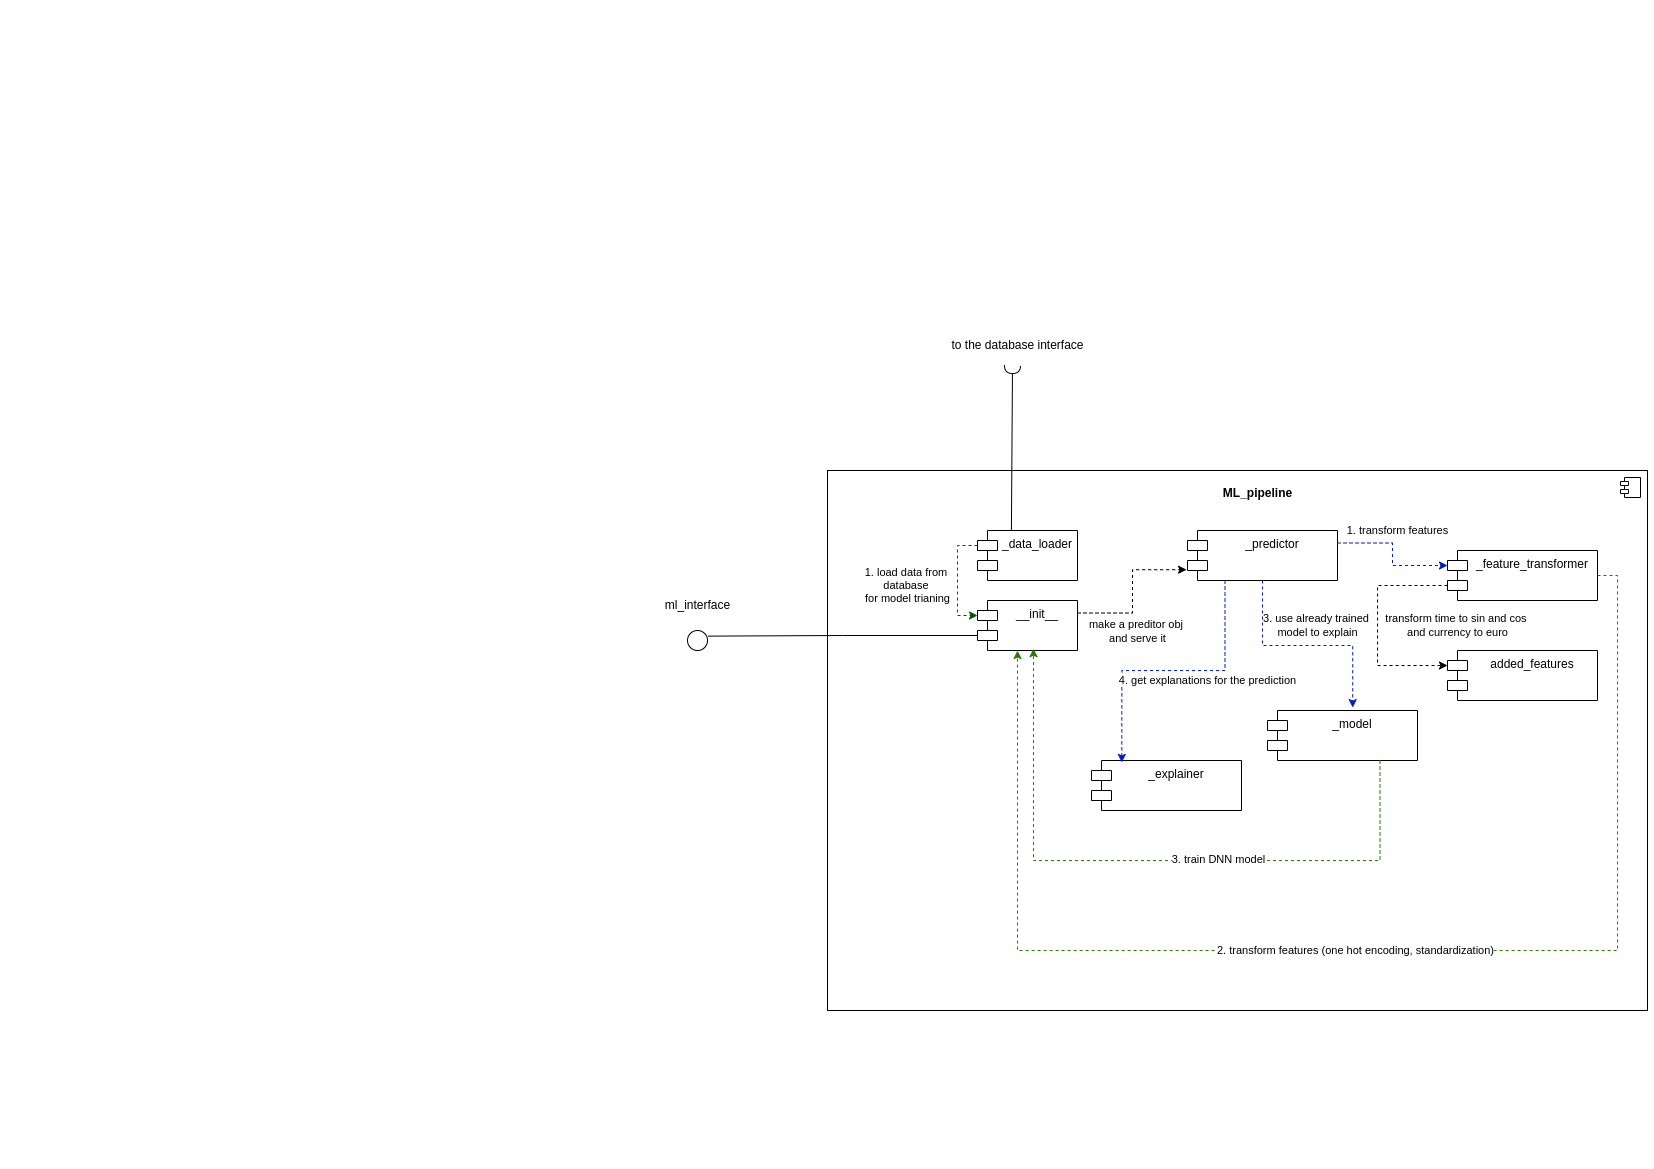

The diagram above was exported from draw.io. Its source (the exported page's mxGraphModel, read from the mxfile embedded in the PNG):
<mxGraphModel dx="2197" dy="733" grid="1" gridSize="10" guides="1" tooltips="1" connect="1" arrows="1" fold="1" page="1" pageScale="1" pageWidth="827" pageHeight="1169" math="0" shadow="0">
  <root>
    <mxCell id="0" />
    <mxCell id="1" parent="0" />
    <mxCell id="nCmbng2tLGyNy7iodJuA-1" value="" style="html=1;dropTarget=0;whiteSpace=wrap;" vertex="1" parent="1">
      <mxGeometry y="470" width="820" height="540" as="geometry" />
    </mxCell>
    <mxCell id="nCmbng2tLGyNy7iodJuA-2" value="" style="shape=module;jettyWidth=8;jettyHeight=4;" vertex="1" parent="nCmbng2tLGyNy7iodJuA-1">
      <mxGeometry x="1" width="20" height="20" relative="1" as="geometry">
        <mxPoint x="-27" y="7" as="offset" />
      </mxGeometry>
    </mxCell>
    <mxCell id="nCmbng2tLGyNy7iodJuA-3" value="ML_pipeline" style="text;align=center;fontStyle=1;verticalAlign=middle;spacingLeft=3;spacingRight=3;strokeColor=none;rotatable=0;points=[[0,0.5],[1,0.5]];portConstraint=eastwest;html=1;" vertex="1" parent="1">
      <mxGeometry x="390" y="480" width="80" height="26" as="geometry" />
    </mxCell>
    <mxCell id="cL6G_qpkYWL92CXqIF7x-1" value="_data_loader" style="shape=module;align=left;spacingLeft=20;align=center;verticalAlign=top;whiteSpace=wrap;html=1;" vertex="1" parent="1">
      <mxGeometry x="150" y="530" width="100" height="50" as="geometry" />
    </mxCell>
    <mxCell id="cL6G_qpkYWL92CXqIF7x-2" value="__init__" style="shape=module;align=left;spacingLeft=20;align=center;verticalAlign=top;whiteSpace=wrap;html=1;" vertex="1" parent="1">
      <mxGeometry x="150" y="600" width="100" height="50" as="geometry" />
    </mxCell>
    <mxCell id="k7Yhhj7_UbwRAlJ7eEqs-3" style="edgeStyle=orthogonalEdgeStyle;rounded=0;orthogonalLoop=1;jettySize=auto;html=1;exitX=1;exitY=0.5;exitDx=0;exitDy=0;fillColor=#60a917;strokeColor=#2D7600;dashed=1;" edge="1" parent="1" source="cL6G_qpkYWL92CXqIF7x-3">
      <mxGeometry relative="1" as="geometry">
        <mxPoint x="190" y="650" as="targetPoint" />
        <Array as="points">
          <mxPoint x="790" y="575" />
          <mxPoint x="790" y="950" />
          <mxPoint x="190" y="950" />
          <mxPoint x="190" y="650" />
        </Array>
      </mxGeometry>
    </mxCell>
    <mxCell id="k7Yhhj7_UbwRAlJ7eEqs-4" value="2. transform features (one hot encoding, standardization)" style="edgeLabel;html=1;align=center;verticalAlign=middle;resizable=0;points=[];" vertex="1" connectable="0" parent="k7Yhhj7_UbwRAlJ7eEqs-3">
      <mxGeometry x="0.0157" relative="1" as="geometry">
        <mxPoint as="offset" />
      </mxGeometry>
    </mxCell>
    <mxCell id="cL6G_qpkYWL92CXqIF7x-3" value="_feature_transformer" style="shape=module;align=left;spacingLeft=20;align=center;verticalAlign=top;whiteSpace=wrap;html=1;" vertex="1" parent="1">
      <mxGeometry x="620" y="550" width="150" height="50" as="geometry" />
    </mxCell>
    <mxCell id="cL6G_qpkYWL92CXqIF7x-4" value="added_features" style="shape=module;align=left;spacingLeft=20;align=center;verticalAlign=top;whiteSpace=wrap;html=1;" vertex="1" parent="1">
      <mxGeometry x="620" y="650" width="150" height="50" as="geometry" />
    </mxCell>
    <mxCell id="cL6G_qpkYWL92CXqIF7x-5" value="_explainer" style="shape=module;align=left;spacingLeft=20;align=center;verticalAlign=top;whiteSpace=wrap;html=1;" vertex="1" parent="1">
      <mxGeometry x="264" y="760" width="150" height="50" as="geometry" />
    </mxCell>
    <mxCell id="cL6G_qpkYWL92CXqIF7x-6" value="_model" style="shape=module;align=left;spacingLeft=20;align=center;verticalAlign=top;whiteSpace=wrap;html=1;" vertex="1" parent="1">
      <mxGeometry x="440" y="710" width="150" height="50" as="geometry" />
    </mxCell>
    <mxCell id="cL6G_qpkYWL92CXqIF7x-7" value="_predictor" style="shape=module;align=left;spacingLeft=20;align=center;verticalAlign=top;whiteSpace=wrap;html=1;" vertex="1" parent="1">
      <mxGeometry x="360" y="530" width="150" height="50" as="geometry" />
    </mxCell>
    <mxCell id="cL6G_qpkYWL92CXqIF7x-8" value="" style="rounded=0;orthogonalLoop=1;jettySize=auto;html=1;endArrow=halfCircle;endFill=0;endSize=6;strokeWidth=1;sketch=0;fontSize=12;curved=1;exitX=0.339;exitY=0.007;exitDx=0;exitDy=0;exitPerimeter=0;" edge="1" target="cL6G_qpkYWL92CXqIF7x-9" parent="1" source="cL6G_qpkYWL92CXqIF7x-1">
      <mxGeometry relative="1" as="geometry">
        <mxPoint x="185" y="460" as="sourcePoint" />
      </mxGeometry>
    </mxCell>
    <mxCell id="cL6G_qpkYWL92CXqIF7x-9" value="" style="ellipse;whiteSpace=wrap;html=1;align=center;aspect=fixed;fillColor=none;strokeColor=none;resizable=0;perimeter=centerPerimeter;rotatable=0;allowArrows=0;points=[];outlineConnect=1;" vertex="1" parent="1">
      <mxGeometry x="180" y="360" width="10" height="10" as="geometry" />
    </mxCell>
    <mxCell id="cL6G_qpkYWL92CXqIF7x-10" value="to the database interface" style="text;html=1;align=center;verticalAlign=middle;resizable=0;points=[];autosize=1;strokeColor=none;fillColor=none;" vertex="1" parent="1">
      <mxGeometry x="110" y="330" width="160" height="30" as="geometry" />
    </mxCell>
    <mxCell id="cL6G_qpkYWL92CXqIF7x-13" style="edgeStyle=orthogonalEdgeStyle;rounded=0;orthogonalLoop=1;jettySize=auto;html=1;exitX=1;exitY=0.25;exitDx=0;exitDy=0;entryX=0;entryY=0;entryDx=0;entryDy=15;entryPerimeter=0;dashed=1;fillColor=#0050ef;strokeColor=#001DBC;" edge="1" parent="1" source="cL6G_qpkYWL92CXqIF7x-7" target="cL6G_qpkYWL92CXqIF7x-3">
      <mxGeometry relative="1" as="geometry" />
    </mxCell>
    <mxCell id="cL6G_qpkYWL92CXqIF7x-14" value="1. transform features" style="edgeLabel;html=1;align=center;verticalAlign=middle;resizable=0;points=[];" vertex="1" connectable="0" parent="cL6G_qpkYWL92CXqIF7x-13">
      <mxGeometry x="-0.1348" y="-2" relative="1" as="geometry">
        <mxPoint x="7" y="-15" as="offset" />
      </mxGeometry>
    </mxCell>
    <mxCell id="cL6G_qpkYWL92CXqIF7x-15" style="edgeStyle=orthogonalEdgeStyle;rounded=0;orthogonalLoop=1;jettySize=auto;html=1;exitX=0;exitY=0;exitDx=0;exitDy=35;entryX=0;entryY=0;entryDx=0;entryDy=15;entryPerimeter=0;dashed=1;exitPerimeter=0;" edge="1" parent="1" source="cL6G_qpkYWL92CXqIF7x-3" target="cL6G_qpkYWL92CXqIF7x-4">
      <mxGeometry relative="1" as="geometry">
        <Array as="points">
          <mxPoint x="550" y="585" />
          <mxPoint x="550" y="665" />
        </Array>
      </mxGeometry>
    </mxCell>
    <mxCell id="cL6G_qpkYWL92CXqIF7x-16" value="transform time to sin and cos&amp;nbsp;&lt;div&gt;and currency to euro&lt;/div&gt;" style="edgeLabel;html=1;align=center;verticalAlign=middle;resizable=0;points=[];rotation=0;" vertex="1" connectable="0" parent="cL6G_qpkYWL92CXqIF7x-15">
      <mxGeometry x="-0.1831" relative="1" as="geometry">
        <mxPoint x="80" y="20" as="offset" />
      </mxGeometry>
    </mxCell>
    <mxCell id="cL6G_qpkYWL92CXqIF7x-17" style="edgeStyle=orthogonalEdgeStyle;rounded=0;orthogonalLoop=1;jettySize=auto;html=1;exitX=0.5;exitY=1;exitDx=0;exitDy=0;entryX=0.568;entryY=-0.058;entryDx=0;entryDy=0;entryPerimeter=0;dashed=1;fillColor=#0050ef;strokeColor=#001DBC;" edge="1" parent="1" source="cL6G_qpkYWL92CXqIF7x-7" target="cL6G_qpkYWL92CXqIF7x-6">
      <mxGeometry relative="1" as="geometry" />
    </mxCell>
    <mxCell id="cL6G_qpkYWL92CXqIF7x-18" value="3. use already trained&amp;nbsp;&lt;div&gt;model to explain&lt;/div&gt;" style="edgeLabel;html=1;align=center;verticalAlign=middle;resizable=0;points=[];" vertex="1" connectable="0" parent="cL6G_qpkYWL92CXqIF7x-17">
      <mxGeometry x="-0.1626" y="2" relative="1" as="geometry">
        <mxPoint x="29" y="-18" as="offset" />
      </mxGeometry>
    </mxCell>
    <mxCell id="cL6G_qpkYWL92CXqIF7x-19" style="edgeStyle=orthogonalEdgeStyle;rounded=0;orthogonalLoop=1;jettySize=auto;html=1;exitX=0.25;exitY=1;exitDx=0;exitDy=0;entryX=0.202;entryY=0.039;entryDx=0;entryDy=0;entryPerimeter=0;dashed=1;fillColor=#0050ef;strokeColor=#001DBC;" edge="1" parent="1" source="cL6G_qpkYWL92CXqIF7x-7" target="cL6G_qpkYWL92CXqIF7x-5">
      <mxGeometry relative="1" as="geometry" />
    </mxCell>
    <mxCell id="cL6G_qpkYWL92CXqIF7x-20" value="4. get explanations for the prediction" style="edgeLabel;html=1;align=center;verticalAlign=middle;resizable=0;points=[];" vertex="1" connectable="0" parent="cL6G_qpkYWL92CXqIF7x-19">
      <mxGeometry x="-0.0764" y="-2" relative="1" as="geometry">
        <mxPoint x="24" y="12" as="offset" />
      </mxGeometry>
    </mxCell>
    <mxCell id="cL6G_qpkYWL92CXqIF7x-21" style="edgeStyle=orthogonalEdgeStyle;rounded=0;orthogonalLoop=1;jettySize=auto;html=1;exitX=1;exitY=0.25;exitDx=0;exitDy=0;entryX=-0.006;entryY=0.784;entryDx=0;entryDy=0;entryPerimeter=0;dashed=1;" edge="1" parent="1" source="cL6G_qpkYWL92CXqIF7x-2" target="cL6G_qpkYWL92CXqIF7x-7">
      <mxGeometry relative="1" as="geometry" />
    </mxCell>
    <mxCell id="cL6G_qpkYWL92CXqIF7x-22" value="make a preditor obj&amp;nbsp;&lt;div&gt;and serve it&lt;/div&gt;" style="edgeLabel;html=1;align=center;verticalAlign=middle;resizable=0;points=[];" vertex="1" connectable="0" parent="cL6G_qpkYWL92CXqIF7x-21">
      <mxGeometry x="-0.1097" y="1" relative="1" as="geometry">
        <mxPoint x="6" y="31" as="offset" />
      </mxGeometry>
    </mxCell>
    <mxCell id="cL6G_qpkYWL92CXqIF7x-24" style="edgeStyle=orthogonalEdgeStyle;rounded=0;orthogonalLoop=1;jettySize=auto;html=1;exitX=0;exitY=0;exitDx=0;exitDy=15;exitPerimeter=0;entryX=0;entryY=0;entryDx=0;entryDy=15;entryPerimeter=0;dashed=1;fillColor=#008a00;strokeColor=#005700;" edge="1" parent="1" source="cL6G_qpkYWL92CXqIF7x-1" target="cL6G_qpkYWL92CXqIF7x-2">
      <mxGeometry relative="1" as="geometry" />
    </mxCell>
    <mxCell id="k7Yhhj7_UbwRAlJ7eEqs-2" value="1. load data from&amp;nbsp;&lt;div&gt;database&amp;nbsp;&lt;div&gt;for model trianing&lt;/div&gt;&lt;/div&gt;" style="edgeLabel;html=1;align=center;verticalAlign=middle;resizable=0;points=[];" vertex="1" connectable="0" parent="cL6G_qpkYWL92CXqIF7x-24">
      <mxGeometry x="0.0092" relative="1" as="geometry">
        <mxPoint x="-50" y="4" as="offset" />
      </mxGeometry>
    </mxCell>
    <mxCell id="cL6G_qpkYWL92CXqIF7x-27" value="" style="ellipse;whiteSpace=wrap;html=1;aspect=fixed;" vertex="1" parent="1">
      <mxGeometry x="-140" y="630" width="20" height="20" as="geometry" />
    </mxCell>
    <mxCell id="cL6G_qpkYWL92CXqIF7x-28" style="edgeStyle=orthogonalEdgeStyle;rounded=0;orthogonalLoop=1;jettySize=auto;html=1;exitX=0;exitY=0;exitDx=0;exitDy=35;exitPerimeter=0;entryX=1.022;entryY=0.281;entryDx=0;entryDy=0;entryPerimeter=0;endArrow=none;endFill=0;" edge="1" parent="1" source="cL6G_qpkYWL92CXqIF7x-2" target="cL6G_qpkYWL92CXqIF7x-27">
      <mxGeometry relative="1" as="geometry" />
    </mxCell>
    <mxCell id="k7Yhhj7_UbwRAlJ7eEqs-1" value="ml_interface" style="text;html=1;align=center;verticalAlign=middle;resizable=0;points=[];autosize=1;strokeColor=none;fillColor=none;" vertex="1" parent="1">
      <mxGeometry x="-175" y="590" width="90" height="30" as="geometry" />
    </mxCell>
    <mxCell id="k7Yhhj7_UbwRAlJ7eEqs-5" style="edgeStyle=orthogonalEdgeStyle;rounded=0;orthogonalLoop=1;jettySize=auto;html=1;exitX=0.75;exitY=1;exitDx=0;exitDy=0;entryX=0.56;entryY=0.963;entryDx=0;entryDy=0;entryPerimeter=0;fillColor=#60a917;strokeColor=#2D7600;dashed=1;" edge="1" parent="1" source="cL6G_qpkYWL92CXqIF7x-6" target="cL6G_qpkYWL92CXqIF7x-2">
      <mxGeometry relative="1" as="geometry">
        <Array as="points">
          <mxPoint x="553" y="860" />
          <mxPoint x="206" y="860" />
        </Array>
      </mxGeometry>
    </mxCell>
    <mxCell id="k7Yhhj7_UbwRAlJ7eEqs-6" value="3. train DNN model" style="edgeLabel;html=1;align=center;verticalAlign=middle;resizable=0;points=[];" vertex="1" connectable="0" parent="k7Yhhj7_UbwRAlJ7eEqs-5">
      <mxGeometry x="-0.2045" y="-1" relative="1" as="geometry">
        <mxPoint as="offset" />
      </mxGeometry>
    </mxCell>
  </root>
</mxGraphModel>